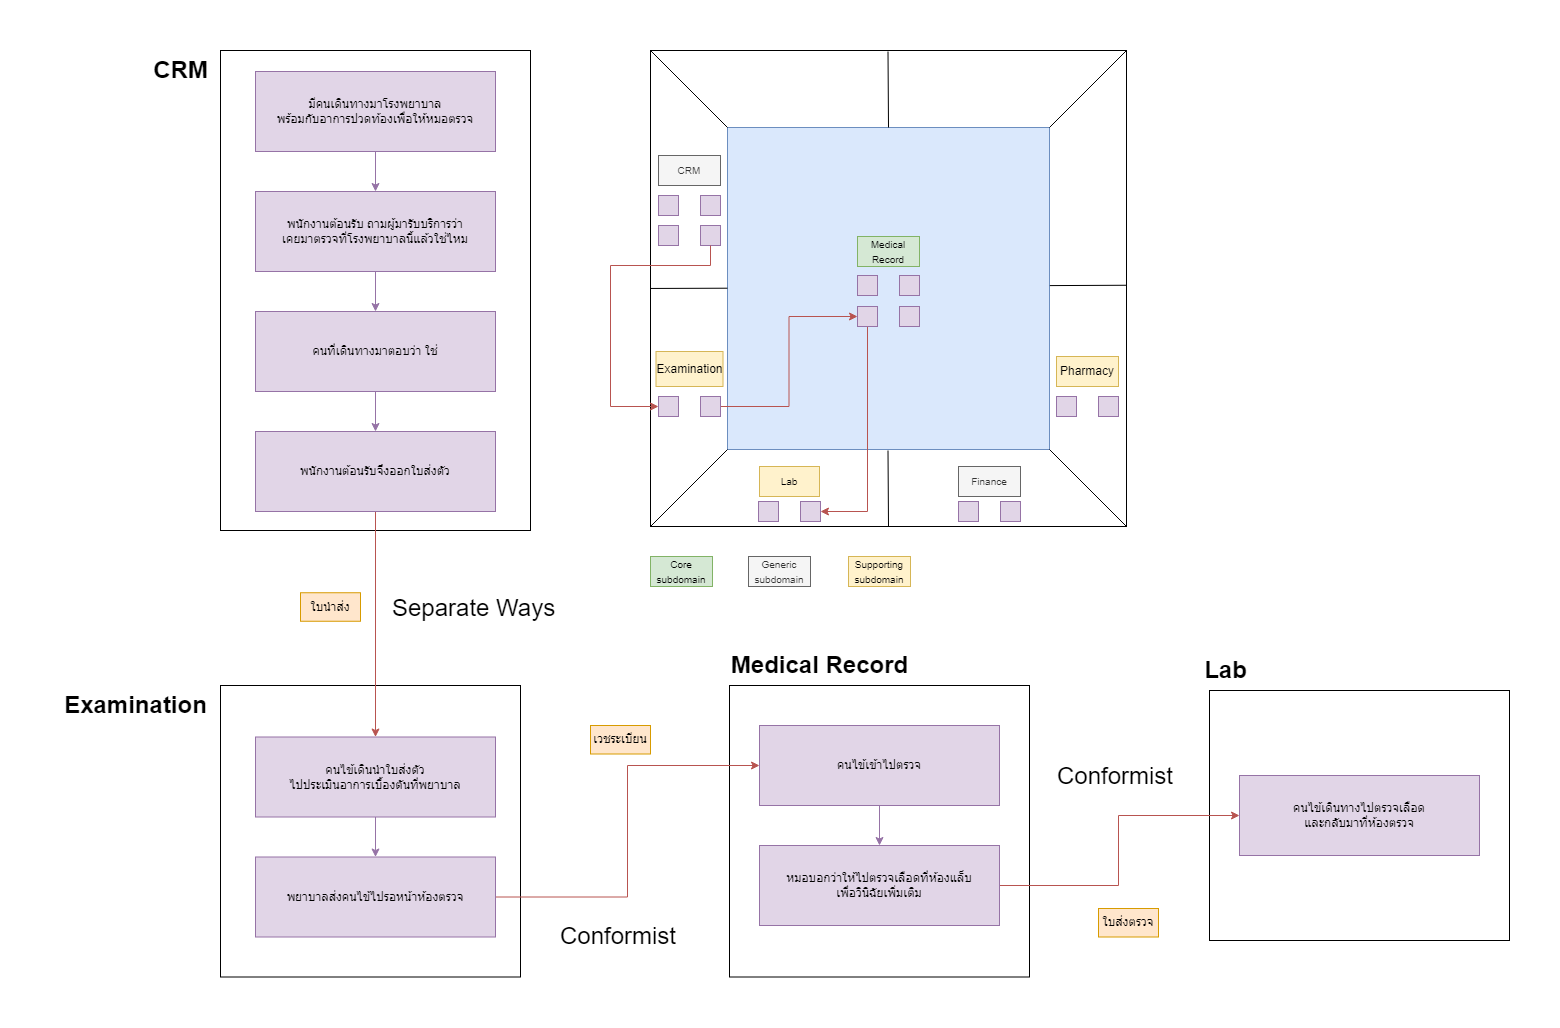

The diagram above was exported from draw.io. Its source (the exported page's mxGraphModel, read from the mxfile embedded in the PNG):
<mxGraphModel dx="3435" dy="1656" grid="1" gridSize="10" guides="1" tooltips="1" connect="1" arrows="1" fold="1" page="1" pageScale="1" pageWidth="1169" pageHeight="827" math="0" shadow="0">
  <root>
    <mxCell id="0" />
    <mxCell id="1" parent="0" />
    <mxCell id="n9X4rJ7JOmrYnN2GISiN-97" value="" style="whiteSpace=wrap;html=1;" parent="1" vertex="1">
      <mxGeometry x="569" y="625" width="300" height="250" as="geometry" />
    </mxCell>
    <mxCell id="n9X4rJ7JOmrYnN2GISiN-98" value="&lt;b&gt;Lab&lt;/b&gt;" style="text;html=1;align=center;verticalAlign=middle;resizable=0;points=[];autosize=1;strokeColor=none;fillColor=none;fontSize=24;" parent="1" vertex="1">
      <mxGeometry x="550" y="585" width="70" height="40" as="geometry" />
    </mxCell>
    <mxCell id="n9X4rJ7JOmrYnN2GISiN-92" value="" style="whiteSpace=wrap;html=1;" parent="1" vertex="1">
      <mxGeometry x="89" y="620" width="300" height="291.5" as="geometry" />
    </mxCell>
    <mxCell id="n9X4rJ7JOmrYnN2GISiN-93" value="&lt;b&gt;Medical Record&lt;/b&gt;" style="text;html=1;align=center;verticalAlign=middle;resizable=0;points=[];autosize=1;strokeColor=none;fillColor=none;fontSize=24;" parent="1" vertex="1">
      <mxGeometry x="79" y="580" width="200" height="40" as="geometry" />
    </mxCell>
    <mxCell id="n9X4rJ7JOmrYnN2GISiN-76" value="" style="whiteSpace=wrap;html=1;" parent="1" vertex="1">
      <mxGeometry x="-420" y="620" width="300" height="291.5" as="geometry" />
    </mxCell>
    <mxCell id="n9X4rJ7JOmrYnN2GISiN-1" value="" style="whiteSpace=wrap;html=1;aspect=fixed;gradientColor=none;" parent="1" vertex="1">
      <mxGeometry x="10" y="-15" width="476" height="476" as="geometry" />
    </mxCell>
    <mxCell id="n9X4rJ7JOmrYnN2GISiN-2" value="" style="whiteSpace=wrap;html=1;aspect=fixed;fillColor=#dae8fc;strokeColor=#6c8ebf;" parent="1" vertex="1">
      <mxGeometry x="87" y="62" width="322" height="322" as="geometry" />
    </mxCell>
    <mxCell id="n9X4rJ7JOmrYnN2GISiN-3" value="" style="endArrow=none;html=1;rounded=0;exitX=1;exitY=0;exitDx=0;exitDy=0;" parent="1" source="n9X4rJ7JOmrYnN2GISiN-2" edge="1">
      <mxGeometry width="50" height="50" relative="1" as="geometry">
        <mxPoint x="436" y="35" as="sourcePoint" />
        <mxPoint x="486" y="-15" as="targetPoint" />
      </mxGeometry>
    </mxCell>
    <mxCell id="n9X4rJ7JOmrYnN2GISiN-4" value="" style="endArrow=none;html=1;rounded=0;exitX=1;exitY=0;exitDx=0;exitDy=0;entryX=1;entryY=1;entryDx=0;entryDy=0;" parent="1" target="n9X4rJ7JOmrYnN2GISiN-1" edge="1">
      <mxGeometry width="50" height="50" relative="1" as="geometry">
        <mxPoint x="409" y="384" as="sourcePoint" />
        <mxPoint x="486" y="443" as="targetPoint" />
      </mxGeometry>
    </mxCell>
    <mxCell id="n9X4rJ7JOmrYnN2GISiN-5" value="" style="endArrow=none;html=1;rounded=0;entryX=0;entryY=1;entryDx=0;entryDy=0;" parent="1" target="n9X4rJ7JOmrYnN2GISiN-1" edge="1">
      <mxGeometry width="50" height="50" relative="1" as="geometry">
        <mxPoint x="87" y="384" as="sourcePoint" />
        <mxPoint x="24" y="471" as="targetPoint" />
      </mxGeometry>
    </mxCell>
    <mxCell id="n9X4rJ7JOmrYnN2GISiN-6" value="" style="endArrow=none;html=1;rounded=0;entryX=0;entryY=1;entryDx=0;entryDy=0;exitX=0;exitY=0;exitDx=0;exitDy=0;" parent="1" source="n9X4rJ7JOmrYnN2GISiN-2" edge="1">
      <mxGeometry width="50" height="50" relative="1" as="geometry">
        <mxPoint x="80" y="41" as="sourcePoint" />
        <mxPoint x="10" y="-15" as="targetPoint" />
      </mxGeometry>
    </mxCell>
    <mxCell id="n9X4rJ7JOmrYnN2GISiN-7" value="" style="endArrow=none;html=1;rounded=0;exitX=0.5;exitY=1;exitDx=0;exitDy=0;" parent="1" source="n9X4rJ7JOmrYnN2GISiN-1" edge="1">
      <mxGeometry width="50" height="50" relative="1" as="geometry">
        <mxPoint x="247.5" y="455" as="sourcePoint" />
        <mxPoint x="247.5" y="385" as="targetPoint" />
      </mxGeometry>
    </mxCell>
    <mxCell id="n9X4rJ7JOmrYnN2GISiN-8" value="" style="endArrow=none;html=1;rounded=0;exitX=0.5;exitY=1;exitDx=0;exitDy=0;" parent="1" edge="1">
      <mxGeometry width="50" height="50" relative="1" as="geometry">
        <mxPoint x="248" y="62" as="sourcePoint" />
        <mxPoint x="247.5" y="-14" as="targetPoint" />
      </mxGeometry>
    </mxCell>
    <mxCell id="n9X4rJ7JOmrYnN2GISiN-9" value="" style="endArrow=none;html=1;rounded=0;exitX=1.001;exitY=0.491;exitDx=0;exitDy=0;exitPerimeter=0;" parent="1" source="n9X4rJ7JOmrYnN2GISiN-2" edge="1">
      <mxGeometry width="50" height="50" relative="1" as="geometry">
        <mxPoint x="418" y="220" as="sourcePoint" />
        <mxPoint x="486" y="219.75" as="targetPoint" />
      </mxGeometry>
    </mxCell>
    <mxCell id="n9X4rJ7JOmrYnN2GISiN-10" value="" style="endArrow=none;html=1;rounded=0;exitX=1.001;exitY=0.491;exitDx=0;exitDy=0;exitPerimeter=0;" parent="1" edge="1">
      <mxGeometry width="50" height="50" relative="1" as="geometry">
        <mxPoint x="10" y="222.95999999999998" as="sourcePoint" />
        <mxPoint x="87" y="222.70999999999998" as="targetPoint" />
      </mxGeometry>
    </mxCell>
    <mxCell id="n9X4rJ7JOmrYnN2GISiN-11" value="Lab" style="whiteSpace=wrap;html=1;fillColor=#fff2cc;strokeColor=#d6b656;fontSize=10;" parent="1" vertex="1">
      <mxGeometry x="119" y="401" width="60" height="30" as="geometry" />
    </mxCell>
    <mxCell id="n9X4rJ7JOmrYnN2GISiN-12" value="&lt;font style=&quot;font-size: 10px;&quot;&gt;CRM&lt;/font&gt;" style="whiteSpace=wrap;html=1;fillColor=#f5f5f5;strokeColor=#666666;fontColor=#333333;" parent="1" vertex="1">
      <mxGeometry x="18" y="90" width="62" height="30" as="geometry" />
    </mxCell>
    <mxCell id="n9X4rJ7JOmrYnN2GISiN-13" value="&lt;span style=&quot;font-size: 10px;&quot;&gt;Finance&lt;/span&gt;" style="whiteSpace=wrap;html=1;fillColor=#f5f5f5;strokeColor=#666666;fontColor=#333333;" parent="1" vertex="1">
      <mxGeometry x="318" y="401" width="62" height="30" as="geometry" />
    </mxCell>
    <mxCell id="n9X4rJ7JOmrYnN2GISiN-14" value="Pharmacy" style="whiteSpace=wrap;html=1;fillColor=#fff2cc;strokeColor=#d6b656;" parent="1" vertex="1">
      <mxGeometry x="416" y="291" width="62" height="30" as="geometry" />
    </mxCell>
    <mxCell id="n9X4rJ7JOmrYnN2GISiN-15" value="&lt;font style=&quot;font-size: 10px;&quot;&gt;Medical Record&lt;/font&gt;" style="whiteSpace=wrap;html=1;fillColor=#d5e8d4;strokeColor=#82b366;" parent="1" vertex="1">
      <mxGeometry x="217" y="171" width="62" height="30" as="geometry" />
    </mxCell>
    <mxCell id="n9X4rJ7JOmrYnN2GISiN-16" value="" style="whiteSpace=wrap;html=1;aspect=fixed;fontFamily=Helvetica;fontSize=10;fillColor=#e1d5e7;strokeColor=#9673a6;" parent="1" vertex="1">
      <mxGeometry x="60" y="130" width="20" height="20" as="geometry" />
    </mxCell>
    <mxCell id="n9X4rJ7JOmrYnN2GISiN-17" value="" style="whiteSpace=wrap;html=1;aspect=fixed;fontFamily=Helvetica;fontSize=10;fillColor=#e1d5e7;strokeColor=#9673a6;" parent="1" vertex="1">
      <mxGeometry x="18" y="130" width="20" height="20" as="geometry" />
    </mxCell>
    <mxCell id="n9X4rJ7JOmrYnN2GISiN-18" value="" style="whiteSpace=wrap;html=1;aspect=fixed;fontFamily=Helvetica;fontSize=10;fillColor=#e1d5e7;strokeColor=#9673a6;" parent="1" vertex="1">
      <mxGeometry x="60" y="160" width="20" height="20" as="geometry" />
    </mxCell>
    <mxCell id="n9X4rJ7JOmrYnN2GISiN-19" value="" style="whiteSpace=wrap;html=1;aspect=fixed;fontFamily=Helvetica;fontSize=10;fillColor=#e1d5e7;strokeColor=#9673a6;" parent="1" vertex="1">
      <mxGeometry x="18" y="160" width="20" height="20" as="geometry" />
    </mxCell>
    <mxCell id="n9X4rJ7JOmrYnN2GISiN-20" value="" style="whiteSpace=wrap;html=1;aspect=fixed;fontFamily=Helvetica;fontSize=10;fillColor=#e1d5e7;strokeColor=#9673a6;" parent="1" vertex="1">
      <mxGeometry x="458" y="331" width="20" height="20" as="geometry" />
    </mxCell>
    <mxCell id="n9X4rJ7JOmrYnN2GISiN-21" value="" style="whiteSpace=wrap;html=1;aspect=fixed;fontFamily=Helvetica;fontSize=10;fillColor=#e1d5e7;strokeColor=#9673a6;" parent="1" vertex="1">
      <mxGeometry x="416" y="331" width="20" height="20" as="geometry" />
    </mxCell>
    <mxCell id="n9X4rJ7JOmrYnN2GISiN-22" value="" style="whiteSpace=wrap;html=1;aspect=fixed;fontFamily=Helvetica;fontSize=10;fillColor=#e1d5e7;strokeColor=#9673a6;" parent="1" vertex="1">
      <mxGeometry x="160" y="436" width="20" height="20" as="geometry" />
    </mxCell>
    <mxCell id="n9X4rJ7JOmrYnN2GISiN-23" value="" style="whiteSpace=wrap;html=1;aspect=fixed;fontFamily=Helvetica;fontSize=10;fillColor=#e1d5e7;strokeColor=#9673a6;" parent="1" vertex="1">
      <mxGeometry x="118" y="436" width="20" height="20" as="geometry" />
    </mxCell>
    <mxCell id="n9X4rJ7JOmrYnN2GISiN-24" value="" style="whiteSpace=wrap;html=1;aspect=fixed;fontFamily=Helvetica;fontSize=10;fillColor=#e1d5e7;strokeColor=#9673a6;" parent="1" vertex="1">
      <mxGeometry x="360" y="436" width="20" height="20" as="geometry" />
    </mxCell>
    <mxCell id="n9X4rJ7JOmrYnN2GISiN-25" value="" style="whiteSpace=wrap;html=1;aspect=fixed;fontFamily=Helvetica;fontSize=10;fillColor=#e1d5e7;strokeColor=#9673a6;" parent="1" vertex="1">
      <mxGeometry x="318" y="436" width="20" height="20" as="geometry" />
    </mxCell>
    <mxCell id="n9X4rJ7JOmrYnN2GISiN-26" value="" style="whiteSpace=wrap;html=1;aspect=fixed;fontFamily=Helvetica;fontSize=10;fillColor=#e1d5e7;strokeColor=#9673a6;" parent="1" vertex="1">
      <mxGeometry x="217" y="210" width="20" height="20" as="geometry" />
    </mxCell>
    <mxCell id="eiZs76zD6Ts8_p7vVyLU-3" style="edgeStyle=orthogonalEdgeStyle;rounded=0;orthogonalLoop=1;jettySize=auto;html=1;entryX=1;entryY=0.5;entryDx=0;entryDy=0;exitX=0.5;exitY=1;exitDx=0;exitDy=0;fillColor=#f8cecc;strokeColor=#b85450;" parent="1" source="n9X4rJ7JOmrYnN2GISiN-27" target="n9X4rJ7JOmrYnN2GISiN-22" edge="1">
      <mxGeometry relative="1" as="geometry">
        <Array as="points">
          <mxPoint x="227" y="446" />
        </Array>
      </mxGeometry>
    </mxCell>
    <mxCell id="n9X4rJ7JOmrYnN2GISiN-27" value="" style="whiteSpace=wrap;html=1;aspect=fixed;fontFamily=Helvetica;fontSize=10;fillColor=#e1d5e7;strokeColor=#9673a6;" parent="1" vertex="1">
      <mxGeometry x="217" y="241" width="20" height="20" as="geometry" />
    </mxCell>
    <mxCell id="n9X4rJ7JOmrYnN2GISiN-28" value="" style="whiteSpace=wrap;html=1;aspect=fixed;fontFamily=Helvetica;fontSize=10;fillColor=#e1d5e7;strokeColor=#9673a6;" parent="1" vertex="1">
      <mxGeometry x="259" y="241" width="20" height="20" as="geometry" />
    </mxCell>
    <mxCell id="n9X4rJ7JOmrYnN2GISiN-29" value="" style="whiteSpace=wrap;html=1;aspect=fixed;fontFamily=Helvetica;fontSize=10;fillColor=#e1d5e7;strokeColor=#9673a6;" parent="1" vertex="1">
      <mxGeometry x="259" y="210" width="20" height="20" as="geometry" />
    </mxCell>
    <mxCell id="n9X4rJ7JOmrYnN2GISiN-30" value="&lt;font style=&quot;font-size: 10px;&quot;&gt;Core subdomain&lt;/font&gt;" style="whiteSpace=wrap;html=1;fillColor=#d5e8d4;strokeColor=#82b366;" parent="1" vertex="1">
      <mxGeometry x="10" y="491" width="62" height="30" as="geometry" />
    </mxCell>
    <mxCell id="n9X4rJ7JOmrYnN2GISiN-31" value="&lt;font style=&quot;font-size: 10px;&quot;&gt;Generic subdomain&lt;/font&gt;" style="whiteSpace=wrap;html=1;fillColor=#f5f5f5;strokeColor=#666666;fontColor=#333333;" parent="1" vertex="1">
      <mxGeometry x="108" y="491" width="62" height="30" as="geometry" />
    </mxCell>
    <mxCell id="n9X4rJ7JOmrYnN2GISiN-32" value="&lt;font style=&quot;font-size: 10px;&quot;&gt;Supporting&lt;br&gt;subdomain&lt;/font&gt;" style="whiteSpace=wrap;html=1;fillColor=#fff2cc;strokeColor=#d6b656;" parent="1" vertex="1">
      <mxGeometry x="208" y="491" width="62" height="30" as="geometry" />
    </mxCell>
    <mxCell id="n9X4rJ7JOmrYnN2GISiN-41" style="edgeStyle=orthogonalEdgeStyle;rounded=0;orthogonalLoop=1;jettySize=auto;html=1;entryX=0.5;entryY=0;entryDx=0;entryDy=0;fillColor=#e1d5e7;strokeColor=#9673a6;" parent="1" source="n9X4rJ7JOmrYnN2GISiN-42" target="n9X4rJ7JOmrYnN2GISiN-44" edge="1">
      <mxGeometry relative="1" as="geometry" />
    </mxCell>
    <mxCell id="n9X4rJ7JOmrYnN2GISiN-42" value="คนไข้เดินนำใบส่งตัว&lt;br&gt;ไปประเมินอาการเบื้องตันที่พยาบาล" style="rounded=0;whiteSpace=wrap;html=1;align=center;fillColor=#e1d5e7;strokeColor=#9673a6;" parent="1" vertex="1">
      <mxGeometry x="-385" y="671.5" width="240" height="80" as="geometry" />
    </mxCell>
    <mxCell id="n9X4rJ7JOmrYnN2GISiN-102" style="edgeStyle=orthogonalEdgeStyle;rounded=0;orthogonalLoop=1;jettySize=auto;html=1;entryX=0;entryY=0.5;entryDx=0;entryDy=0;fontSize=24;endArrow=classic;endFill=1;fillColor=#f8cecc;strokeColor=#b85450;" parent="1" source="n9X4rJ7JOmrYnN2GISiN-44" target="n9X4rJ7JOmrYnN2GISiN-89" edge="1">
      <mxGeometry relative="1" as="geometry" />
    </mxCell>
    <mxCell id="n9X4rJ7JOmrYnN2GISiN-44" value="พยาบาลส่งคนไข้ไปรอหน้าห้องตรวจ" style="rounded=0;whiteSpace=wrap;html=1;align=center;fillColor=#e1d5e7;strokeColor=#9673a6;" parent="1" vertex="1">
      <mxGeometry x="-385" y="791.5" width="240" height="80" as="geometry" />
    </mxCell>
    <mxCell id="n9X4rJ7JOmrYnN2GISiN-50" value="คนไข้เดินทางไปตรวจเลือด&lt;br&gt;และกลับมาที่ห้องตรวจ" style="rounded=0;whiteSpace=wrap;html=1;align=center;fillColor=#e1d5e7;strokeColor=#9673a6;" parent="1" vertex="1">
      <mxGeometry x="599" y="710" width="240" height="80" as="geometry" />
    </mxCell>
    <mxCell id="n9X4rJ7JOmrYnN2GISiN-63" value="" style="whiteSpace=wrap;html=1;" parent="1" vertex="1">
      <mxGeometry x="-420" y="-15" width="310" height="480" as="geometry" />
    </mxCell>
    <mxCell id="n9X4rJ7JOmrYnN2GISiN-64" style="edgeStyle=orthogonalEdgeStyle;rounded=0;orthogonalLoop=1;jettySize=auto;html=1;entryX=0.5;entryY=0;entryDx=0;entryDy=0;fillColor=#e1d5e7;strokeColor=#9673a6;" parent="1" source="n9X4rJ7JOmrYnN2GISiN-65" target="n9X4rJ7JOmrYnN2GISiN-67" edge="1">
      <mxGeometry relative="1" as="geometry" />
    </mxCell>
    <mxCell id="n9X4rJ7JOmrYnN2GISiN-65" value="มีคนเดินทางมาโรงพยาบาล&lt;br&gt;พร้อมกับอาการปวดท้องเพื่อให้หมอตรวจ" style="rounded=0;whiteSpace=wrap;html=1;align=center;fillColor=#e1d5e7;strokeColor=#9673a6;" parent="1" vertex="1">
      <mxGeometry x="-385" y="6" width="240" height="80" as="geometry" />
    </mxCell>
    <mxCell id="n9X4rJ7JOmrYnN2GISiN-66" style="edgeStyle=orthogonalEdgeStyle;rounded=0;orthogonalLoop=1;jettySize=auto;html=1;entryX=0.5;entryY=0;entryDx=0;entryDy=0;fillColor=#e1d5e7;strokeColor=#9673a6;" parent="1" source="n9X4rJ7JOmrYnN2GISiN-67" target="n9X4rJ7JOmrYnN2GISiN-69" edge="1">
      <mxGeometry relative="1" as="geometry" />
    </mxCell>
    <mxCell id="n9X4rJ7JOmrYnN2GISiN-67" value="พนักงานต้อนรับ ถามผู้มารับบริการว่า &lt;br&gt;เคยมาตรวจที่โรงพยาบาลนี้แล้วใช่ไหม" style="rounded=0;whiteSpace=wrap;html=1;align=center;fillColor=#e1d5e7;strokeColor=#9673a6;" parent="1" vertex="1">
      <mxGeometry x="-385" y="126" width="240" height="80" as="geometry" />
    </mxCell>
    <mxCell id="n9X4rJ7JOmrYnN2GISiN-68" style="edgeStyle=orthogonalEdgeStyle;rounded=0;orthogonalLoop=1;jettySize=auto;html=1;entryX=0.5;entryY=0;entryDx=0;entryDy=0;fillColor=#e1d5e7;strokeColor=#9673a6;" parent="1" source="n9X4rJ7JOmrYnN2GISiN-69" target="n9X4rJ7JOmrYnN2GISiN-70" edge="1">
      <mxGeometry relative="1" as="geometry" />
    </mxCell>
    <mxCell id="n9X4rJ7JOmrYnN2GISiN-69" value="คนที่เดินทางมาตอบว่า ใช่" style="rounded=0;whiteSpace=wrap;html=1;align=center;fillColor=#e1d5e7;strokeColor=#9673a6;" parent="1" vertex="1">
      <mxGeometry x="-385" y="246" width="240" height="80" as="geometry" />
    </mxCell>
    <mxCell id="n9X4rJ7JOmrYnN2GISiN-78" style="edgeStyle=orthogonalEdgeStyle;rounded=0;orthogonalLoop=1;jettySize=auto;html=1;entryX=0.5;entryY=0;entryDx=0;entryDy=0;fontSize=24;endArrow=classic;endFill=1;fillColor=#f8cecc;strokeColor=#b85450;" parent="1" source="n9X4rJ7JOmrYnN2GISiN-70" target="n9X4rJ7JOmrYnN2GISiN-42" edge="1">
      <mxGeometry relative="1" as="geometry" />
    </mxCell>
    <mxCell id="n9X4rJ7JOmrYnN2GISiN-70" value="พนักงานต้อนรับจึงออกใบส่งตัว" style="rounded=0;whiteSpace=wrap;html=1;align=center;fillColor=#e1d5e7;strokeColor=#9673a6;" parent="1" vertex="1">
      <mxGeometry x="-385" y="366" width="240" height="80" as="geometry" />
    </mxCell>
    <mxCell id="n9X4rJ7JOmrYnN2GISiN-73" value="Examination" style="whiteSpace=wrap;html=1;fillColor=#fff2cc;strokeColor=#d6b656;" parent="1" vertex="1">
      <mxGeometry x="15.5" y="286" width="67" height="35" as="geometry" />
    </mxCell>
    <mxCell id="n9X4rJ7JOmrYnN2GISiN-75" value="&lt;b style=&quot;font-size: 24px;&quot;&gt;CRM&lt;/b&gt;" style="text;html=1;align=center;verticalAlign=middle;resizable=0;points=[];autosize=1;strokeColor=none;fillColor=none;fontSize=24;" parent="1" vertex="1">
      <mxGeometry x="-500" y="-15" width="80" height="40" as="geometry" />
    </mxCell>
    <mxCell id="n9X4rJ7JOmrYnN2GISiN-77" value="&lt;b&gt;Examination&lt;/b&gt;" style="text;html=1;align=center;verticalAlign=middle;resizable=0;points=[];autosize=1;strokeColor=none;fillColor=none;fontSize=24;" parent="1" vertex="1">
      <mxGeometry x="-590" y="620" width="170" height="40" as="geometry" />
    </mxCell>
    <mxCell id="n9X4rJ7JOmrYnN2GISiN-80" value="Separate Ways" style="text;whiteSpace=wrap;html=1;fontSize=24;" parent="1" vertex="1">
      <mxGeometry x="-250" y="522" width="170" height="39" as="geometry" />
    </mxCell>
    <mxCell id="eiZs76zD6Ts8_p7vVyLU-2" style="edgeStyle=orthogonalEdgeStyle;rounded=0;orthogonalLoop=1;jettySize=auto;html=1;entryX=0;entryY=0.5;entryDx=0;entryDy=0;fillColor=#f8cecc;strokeColor=#b85450;" parent="1" source="n9X4rJ7JOmrYnN2GISiN-82" target="n9X4rJ7JOmrYnN2GISiN-27" edge="1">
      <mxGeometry relative="1" as="geometry" />
    </mxCell>
    <mxCell id="n9X4rJ7JOmrYnN2GISiN-82" value="" style="whiteSpace=wrap;html=1;aspect=fixed;fontFamily=Helvetica;fontSize=10;fillColor=#e1d5e7;strokeColor=#9673a6;" parent="1" vertex="1">
      <mxGeometry x="60" y="331" width="20" height="20" as="geometry" />
    </mxCell>
    <mxCell id="n9X4rJ7JOmrYnN2GISiN-83" value="" style="whiteSpace=wrap;html=1;aspect=fixed;fontFamily=Helvetica;fontSize=10;fillColor=#e1d5e7;strokeColor=#9673a6;" parent="1" vertex="1">
      <mxGeometry x="18" y="331" width="20" height="20" as="geometry" />
    </mxCell>
    <mxCell id="n9X4rJ7JOmrYnN2GISiN-88" style="edgeStyle=orthogonalEdgeStyle;rounded=0;orthogonalLoop=1;jettySize=auto;html=1;fillColor=#e1d5e7;strokeColor=#9673a6;" parent="1" source="n9X4rJ7JOmrYnN2GISiN-89" target="n9X4rJ7JOmrYnN2GISiN-91" edge="1">
      <mxGeometry relative="1" as="geometry" />
    </mxCell>
    <mxCell id="n9X4rJ7JOmrYnN2GISiN-89" value="คนไข้เข้าไปตรวจ" style="rounded=0;whiteSpace=wrap;html=1;align=center;fillColor=#e1d5e7;strokeColor=#9673a6;" parent="1" vertex="1">
      <mxGeometry x="119" y="660" width="240" height="80" as="geometry" />
    </mxCell>
    <mxCell id="n9X4rJ7JOmrYnN2GISiN-100" style="edgeStyle=orthogonalEdgeStyle;rounded=0;orthogonalLoop=1;jettySize=auto;html=1;fontSize=24;endArrow=classic;endFill=1;fillColor=#f8cecc;strokeColor=#b85450;" parent="1" source="n9X4rJ7JOmrYnN2GISiN-91" target="n9X4rJ7JOmrYnN2GISiN-50" edge="1">
      <mxGeometry relative="1" as="geometry">
        <Array as="points">
          <mxPoint x="478" y="820" />
          <mxPoint x="478" y="750" />
        </Array>
      </mxGeometry>
    </mxCell>
    <mxCell id="n9X4rJ7JOmrYnN2GISiN-91" value="หมอบอกว่าให้ไปตรวจเลือดที่ห้องแล็บ&lt;br&gt;เพื่อวินิฉัยเพิ่มเติม" style="rounded=0;whiteSpace=wrap;html=1;align=center;fillColor=#e1d5e7;strokeColor=#9673a6;" parent="1" vertex="1">
      <mxGeometry x="119" y="780" width="240" height="80" as="geometry" />
    </mxCell>
    <mxCell id="n9X4rJ7JOmrYnN2GISiN-96" value="Conformist" style="text;whiteSpace=wrap;html=1;fontSize=24;" parent="1" vertex="1">
      <mxGeometry x="-82" y="850" width="120" height="40" as="geometry" />
    </mxCell>
    <mxCell id="n9X4rJ7JOmrYnN2GISiN-101" value="Conformist" style="text;whiteSpace=wrap;html=1;fontSize=24;" parent="1" vertex="1">
      <mxGeometry x="415" y="690" width="120" height="40" as="geometry" />
    </mxCell>
    <mxCell id="n9X4rJ7JOmrYnN2GISiN-103" value="&lt;font style=&quot;font-size: 12px;&quot;&gt;ใบนำส่ง&lt;/font&gt;" style="rounded=0;whiteSpace=wrap;html=1;fontSize=12;fillColor=#ffe6cc;strokeColor=#d79b00;" parent="1" vertex="1">
      <mxGeometry x="-340" y="527.25" width="60" height="28.5" as="geometry" />
    </mxCell>
    <mxCell id="n9X4rJ7JOmrYnN2GISiN-104" value="เวชระเบียน" style="rounded=0;whiteSpace=wrap;html=1;fontSize=12;fillColor=#ffe6cc;strokeColor=#d79b00;" parent="1" vertex="1">
      <mxGeometry x="-50" y="660" width="60" height="28.5" as="geometry" />
    </mxCell>
    <mxCell id="n9X4rJ7JOmrYnN2GISiN-106" value="ใบส่งตรวจ" style="rounded=0;whiteSpace=wrap;html=1;fontSize=12;fillColor=#ffe6cc;strokeColor=#d79b00;" parent="1" vertex="1">
      <mxGeometry x="458" y="843" width="60" height="28.5" as="geometry" />
    </mxCell>
    <mxCell id="eiZs76zD6Ts8_p7vVyLU-1" style="edgeStyle=orthogonalEdgeStyle;rounded=0;orthogonalLoop=1;jettySize=auto;html=1;entryX=0;entryY=0.5;entryDx=0;entryDy=0;fillColor=#f8cecc;strokeColor=#b85450;" parent="1" source="n9X4rJ7JOmrYnN2GISiN-18" target="n9X4rJ7JOmrYnN2GISiN-83" edge="1">
      <mxGeometry relative="1" as="geometry">
        <Array as="points">
          <mxPoint x="70" y="200" />
          <mxPoint x="-30" y="200" />
          <mxPoint x="-30" y="341" />
        </Array>
      </mxGeometry>
    </mxCell>
  </root>
</mxGraphModel>